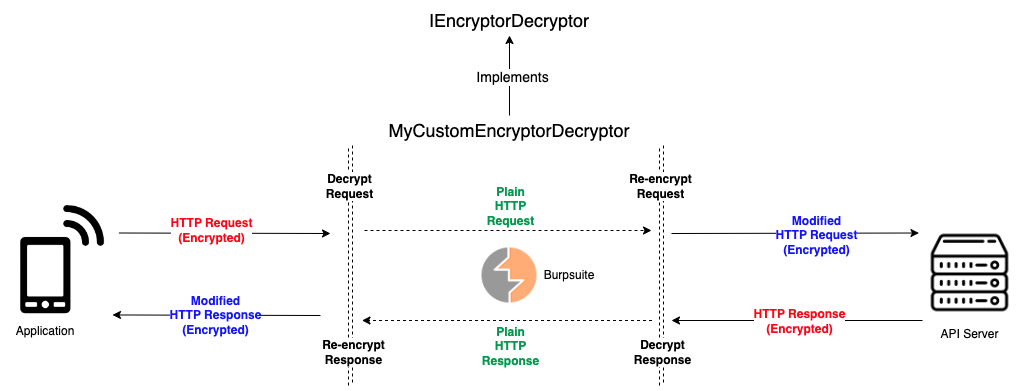

The diagram above was exported from draw.io. Its source (the exported page's mxGraphModel, read from the mxfile embedded in the PNG):
<mxGraphModel dx="1804" dy="481" grid="1" gridSize="10" guides="1" tooltips="1" connect="1" arrows="1" fold="1" page="1" pageScale="1" pageWidth="850" pageHeight="1100" math="0" shadow="0">
  <root>
    <mxCell id="0" />
    <mxCell id="1" parent="0" />
    <mxCell id="HrG-QyDoVIQ0T7nlsf5l-1" value="&lt;font style=&quot;font-size: 18px;&quot;&gt;IEncryptorDecryptor&lt;/font&gt;" style="text;html=1;strokeColor=none;fillColor=none;align=center;verticalAlign=middle;whiteSpace=wrap;rounded=0;" vertex="1" parent="1">
      <mxGeometry x="425" y="80" width="60" height="30" as="geometry" />
    </mxCell>
    <mxCell id="HrG-QyDoVIQ0T7nlsf5l-9" value="" style="edgeStyle=orthogonalEdgeStyle;rounded=0;orthogonalLoop=1;jettySize=auto;html=1;fontSize=14;" edge="1" parent="1" source="HrG-QyDoVIQ0T7nlsf5l-2" target="HrG-QyDoVIQ0T7nlsf5l-1">
      <mxGeometry relative="1" as="geometry" />
    </mxCell>
    <mxCell id="HrG-QyDoVIQ0T7nlsf5l-10" value="Implements" style="edgeLabel;html=1;align=center;verticalAlign=middle;resizable=0;points=[];fontSize=14;" vertex="1" connectable="0" parent="HrG-QyDoVIQ0T7nlsf5l-9">
      <mxGeometry x="-0.025" y="-2" relative="1" as="geometry">
        <mxPoint as="offset" />
      </mxGeometry>
    </mxCell>
    <mxCell id="HrG-QyDoVIQ0T7nlsf5l-2" value="&lt;span style=&quot;font-size: 18px;&quot;&gt;MyCustomEncryptorDecryptor&lt;/span&gt;" style="text;html=1;strokeColor=none;fillColor=none;align=center;verticalAlign=middle;whiteSpace=wrap;rounded=0;" vertex="1" parent="1">
      <mxGeometry x="425" y="190" width="60" height="30" as="geometry" />
    </mxCell>
    <mxCell id="HrG-QyDoVIQ0T7nlsf5l-14" value="" style="shape=image;verticalLabelPosition=bottom;labelBackgroundColor=default;verticalAlign=top;aspect=fixed;imageAspect=0;image=https://icons.iconarchive.com/icons/goescat/macaron/1024/burp-suite-icon.png;" vertex="1" parent="1">
      <mxGeometry x="427.5" y="322.5" width="55" height="55" as="geometry" />
    </mxCell>
    <mxCell id="HrG-QyDoVIQ0T7nlsf5l-16" value="API Server" style="shape=image;verticalLabelPosition=bottom;labelBackgroundColor=default;verticalAlign=top;aspect=fixed;imageAspect=0;image=https://www.freepnglogos.com/uploads/server-png/server-icon-download-icons-17.png;" vertex="1" parent="1">
      <mxGeometry x="868" y="300" width="95" height="95" as="geometry" />
    </mxCell>
    <mxCell id="HrG-QyDoVIQ0T7nlsf5l-26" value="" style="group" vertex="1" connectable="0" parent="1">
      <mxGeometry x="-49" y="280" width="113.44" height="140" as="geometry" />
    </mxCell>
    <mxCell id="HrG-QyDoVIQ0T7nlsf5l-22" value="" style="shape=image;verticalLabelPosition=bottom;labelBackgroundColor=default;verticalAlign=top;aspect=fixed;imageAspect=0;image=data:image/png,(base64 omitted: 31756 chars);clipPath=inset(0% 22.67% 0% 22.33%);" vertex="1" parent="HrG-QyDoVIQ0T7nlsf5l-26">
      <mxGeometry width="113.44" height="110" as="geometry" />
    </mxCell>
    <mxCell id="HrG-QyDoVIQ0T7nlsf5l-23" value="&lt;font style=&quot;font-size: 12px;&quot;&gt;Application&lt;/font&gt;" style="text;html=1;strokeColor=none;fillColor=none;align=center;verticalAlign=middle;whiteSpace=wrap;rounded=0;fontSize=14;" vertex="1" parent="HrG-QyDoVIQ0T7nlsf5l-26">
      <mxGeometry x="10" y="110" width="60" height="30" as="geometry" />
    </mxCell>
    <mxCell id="HrG-QyDoVIQ0T7nlsf5l-29" value="" style="endArrow=classic;html=1;rounded=0;fontSize=12;exitX=1;exitY=0.25;exitDx=0;exitDy=0;" edge="1" parent="1" source="HrG-QyDoVIQ0T7nlsf5l-22">
      <mxGeometry width="50" height="50" relative="1" as="geometry">
        <mxPoint x="186" y="320" as="sourcePoint" />
        <mxPoint x="276" y="308" as="targetPoint" />
      </mxGeometry>
    </mxCell>
    <mxCell id="HrG-QyDoVIQ0T7nlsf5l-30" value="&lt;b&gt;&lt;font color=&quot;#ff0516&quot;&gt;HTTP Request &lt;br&gt;(Encrypted)&lt;/font&gt;&lt;/b&gt;" style="edgeLabel;html=1;align=center;verticalAlign=middle;resizable=0;points=[];fontSize=12;" vertex="1" connectable="0" parent="HrG-QyDoVIQ0T7nlsf5l-29">
      <mxGeometry x="0.1601" y="-2" relative="1" as="geometry">
        <mxPoint x="-31" y="-5" as="offset" />
      </mxGeometry>
    </mxCell>
    <mxCell id="HrG-QyDoVIQ0T7nlsf5l-31" value="" style="endArrow=classic;html=1;rounded=0;fontSize=12;entryX=-0.037;entryY=0.079;entryDx=0;entryDy=0;entryPerimeter=0;" edge="1" parent="1" target="HrG-QyDoVIQ0T7nlsf5l-16">
      <mxGeometry width="50" height="50" relative="1" as="geometry">
        <mxPoint x="617" y="308" as="sourcePoint" />
        <mxPoint x="753.56" y="132.5" as="targetPoint" />
      </mxGeometry>
    </mxCell>
    <mxCell id="HrG-QyDoVIQ0T7nlsf5l-32" value="&lt;b&gt;&lt;font color=&quot;#1414ff&quot;&gt;Modified &lt;br&gt;HTTP Request&lt;br&gt;(Encrypted)&lt;/font&gt;&lt;/b&gt;" style="edgeLabel;html=1;align=center;verticalAlign=middle;resizable=0;points=[];fontSize=12;" vertex="1" connectable="0" parent="HrG-QyDoVIQ0T7nlsf5l-31">
      <mxGeometry x="0.1601" y="-2" relative="1" as="geometry">
        <mxPoint as="offset" />
      </mxGeometry>
    </mxCell>
    <mxCell id="HrG-QyDoVIQ0T7nlsf5l-35" value="" style="endArrow=classic;html=1;rounded=0;fontSize=12;fontColor=#FF0516;exitX=0;exitY=1;exitDx=0;exitDy=0;" edge="1" parent="1" source="HrG-QyDoVIQ0T7nlsf5l-16">
      <mxGeometry width="50" height="50" relative="1" as="geometry">
        <mxPoint x="477" y="330" as="sourcePoint" />
        <mxPoint x="617" y="395" as="targetPoint" />
      </mxGeometry>
    </mxCell>
    <mxCell id="HrG-QyDoVIQ0T7nlsf5l-36" value="&lt;b&gt;HTTP Response&lt;br&gt;(Encrypted)&lt;br&gt;&lt;/b&gt;" style="edgeLabel;html=1;align=center;verticalAlign=middle;resizable=0;points=[];fontSize=12;fontColor=#FF0516;" vertex="1" connectable="0" parent="HrG-QyDoVIQ0T7nlsf5l-35">
      <mxGeometry x="-0.1708" relative="1" as="geometry">
        <mxPoint x="-20" as="offset" />
      </mxGeometry>
    </mxCell>
    <mxCell id="HrG-QyDoVIQ0T7nlsf5l-37" value="" style="endArrow=classic;html=1;rounded=0;fontSize=12;fontColor=#FF0516;entryX=0.943;entryY=0.995;entryDx=0;entryDy=0;entryPerimeter=0;" edge="1" parent="1" target="HrG-QyDoVIQ0T7nlsf5l-22">
      <mxGeometry width="50" height="50" relative="1" as="geometry">
        <mxPoint x="266" y="390" as="sourcePoint" />
        <mxPoint x="106" y="394" as="targetPoint" />
      </mxGeometry>
    </mxCell>
    <mxCell id="HrG-QyDoVIQ0T7nlsf5l-38" value="&lt;b&gt;&lt;font color=&quot;#1414ff&quot;&gt;Modified &lt;br&gt;HTTP Response&lt;br&gt;(Encrypted)&lt;/font&gt;&lt;br&gt;&lt;/b&gt;" style="edgeLabel;html=1;align=center;verticalAlign=middle;resizable=0;points=[];fontSize=12;fontColor=#FF0516;" vertex="1" connectable="0" parent="HrG-QyDoVIQ0T7nlsf5l-37">
      <mxGeometry x="-0.1708" relative="1" as="geometry">
        <mxPoint x="-20" as="offset" />
      </mxGeometry>
    </mxCell>
    <mxCell id="HrG-QyDoVIQ0T7nlsf5l-41" value="" style="endArrow=none;html=1;rounded=0;fontSize=12;fontColor=#1414FF;dashed=1;startArrow=none;startFill=0;endFill=0;shape=link;" edge="1" parent="1">
      <mxGeometry width="50" height="50" relative="1" as="geometry">
        <mxPoint x="296" y="220" as="sourcePoint" />
        <mxPoint x="296" y="460" as="targetPoint" />
      </mxGeometry>
    </mxCell>
    <mxCell id="HrG-QyDoVIQ0T7nlsf5l-42" value="&lt;font color=&quot;#000000&quot;&gt;&lt;b&gt;Decrypt &lt;br&gt;Request&lt;/b&gt;&lt;/font&gt;" style="edgeLabel;html=1;align=center;verticalAlign=middle;resizable=0;points=[];fontSize=12;fontColor=#1414FF;" vertex="1" connectable="0" parent="HrG-QyDoVIQ0T7nlsf5l-41">
      <mxGeometry x="-0.1246" y="-2" relative="1" as="geometry">
        <mxPoint y="-65" as="offset" />
      </mxGeometry>
    </mxCell>
    <mxCell id="HrG-QyDoVIQ0T7nlsf5l-45" value="&lt;b&gt;Re-encrypt &lt;br&gt;Response&lt;/b&gt;" style="edgeLabel;html=1;align=center;verticalAlign=middle;resizable=0;points=[];fontSize=12;fontColor=#000000;" vertex="1" connectable="0" parent="HrG-QyDoVIQ0T7nlsf5l-41">
      <mxGeometry x="0.7125" y="2" relative="1" as="geometry">
        <mxPoint as="offset" />
      </mxGeometry>
    </mxCell>
    <mxCell id="HrG-QyDoVIQ0T7nlsf5l-43" value="" style="endArrow=none;html=1;rounded=0;fontSize=12;fontColor=#1414FF;dashed=1;startArrow=none;startFill=0;endFill=0;shape=link;" edge="1" parent="1">
      <mxGeometry width="50" height="50" relative="1" as="geometry">
        <mxPoint x="607" y="220" as="sourcePoint" />
        <mxPoint x="607" y="460" as="targetPoint" />
      </mxGeometry>
    </mxCell>
    <mxCell id="HrG-QyDoVIQ0T7nlsf5l-44" value="&lt;font color=&quot;#000000&quot;&gt;&lt;b&gt;Re-encrypt &lt;br&gt;Request&lt;/b&gt;&lt;/font&gt;" style="edgeLabel;html=1;align=center;verticalAlign=middle;resizable=0;points=[];fontSize=12;fontColor=#1414FF;" vertex="1" connectable="0" parent="HrG-QyDoVIQ0T7nlsf5l-43">
      <mxGeometry x="-0.1246" y="-2" relative="1" as="geometry">
        <mxPoint y="-65" as="offset" />
      </mxGeometry>
    </mxCell>
    <mxCell id="HrG-QyDoVIQ0T7nlsf5l-46" value="&lt;b style=&quot;border-color: var(--border-color);&quot;&gt;Decrypt&lt;br style=&quot;border-color: var(--border-color);&quot;&gt;Response&lt;/b&gt;" style="edgeLabel;html=1;align=center;verticalAlign=middle;resizable=0;points=[];fontSize=12;fontColor=#000000;" vertex="1" connectable="0" parent="HrG-QyDoVIQ0T7nlsf5l-43">
      <mxGeometry x="0.7167" relative="1" as="geometry">
        <mxPoint as="offset" />
      </mxGeometry>
    </mxCell>
    <mxCell id="HrG-QyDoVIQ0T7nlsf5l-49" value="" style="endArrow=classic;html=1;rounded=0;fontSize=12;entryX=0;entryY=0;entryDx=0;entryDy=0;dashed=1;" edge="1" parent="1">
      <mxGeometry width="50" height="50" relative="1" as="geometry">
        <mxPoint x="310" y="305" as="sourcePoint" />
        <mxPoint x="597" y="305" as="targetPoint" />
      </mxGeometry>
    </mxCell>
    <mxCell id="HrG-QyDoVIQ0T7nlsf5l-50" value="&lt;b style=&quot;&quot;&gt;&lt;font color=&quot;#00994d&quot;&gt;Plain &lt;br&gt;HTTP&lt;br&gt;Request&lt;/font&gt;&lt;/b&gt;" style="edgeLabel;html=1;align=center;verticalAlign=middle;resizable=0;points=[];fontSize=12;" vertex="1" connectable="0" parent="HrG-QyDoVIQ0T7nlsf5l-49">
      <mxGeometry x="0.1601" y="-2" relative="1" as="geometry">
        <mxPoint x="-21" y="-27" as="offset" />
      </mxGeometry>
    </mxCell>
    <mxCell id="HrG-QyDoVIQ0T7nlsf5l-51" value="" style="endArrow=classic;html=1;rounded=0;fontSize=12;dashed=1;" edge="1" parent="1">
      <mxGeometry width="50" height="50" relative="1" as="geometry">
        <mxPoint x="597.5" y="395" as="sourcePoint" />
        <mxPoint x="307.5" y="395" as="targetPoint" />
      </mxGeometry>
    </mxCell>
    <mxCell id="HrG-QyDoVIQ0T7nlsf5l-52" value="&lt;b style=&quot;&quot;&gt;&lt;font color=&quot;#00994d&quot;&gt;Plain &lt;br&gt;HTTP&lt;br&gt;Response&lt;/font&gt;&lt;/b&gt;" style="edgeLabel;html=1;align=center;verticalAlign=middle;resizable=0;points=[];fontSize=12;" vertex="1" connectable="0" parent="HrG-QyDoVIQ0T7nlsf5l-51">
      <mxGeometry x="0.1601" y="-2" relative="1" as="geometry">
        <mxPoint x="26" y="27" as="offset" />
      </mxGeometry>
    </mxCell>
    <mxCell id="HrG-QyDoVIQ0T7nlsf5l-53" value="&lt;font color=&quot;#000000&quot;&gt;Burpsuite&lt;/font&gt;" style="text;html=1;strokeColor=none;fillColor=none;align=center;verticalAlign=middle;whiteSpace=wrap;rounded=0;fontSize=12;fontColor=#66FF66;" vertex="1" parent="1">
      <mxGeometry x="485" y="335" width="60" height="30" as="geometry" />
    </mxCell>
  </root>
</mxGraphModel>